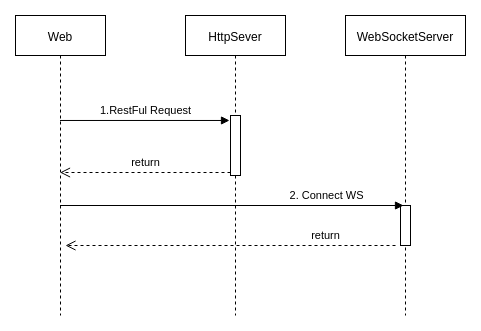

The diagram above was exported from draw.io. Its source (the exported page's mxGraphModel, read from the mxfile embedded in the PNG):
<mxGraphModel dx="1408" dy="858" grid="1" gridSize="10" guides="1" tooltips="1" connect="1" arrows="1" fold="1" page="1" pageScale="1" pageWidth="850" pageHeight="1400" math="0" shadow="0">
  <root>
    <mxCell id="0" />
    <mxCell id="1" parent="0" />
    <mxCell id="EyWQEBwn1XA7ZWazWTwo-11" value="Web" style="shape=umlLifeline;perimeter=lifelinePerimeter;whiteSpace=wrap;html=1;container=1;collapsible=0;recursiveResize=0;outlineConnect=0;" parent="1" vertex="1">
      <mxGeometry x="150" y="440" width="90" height="300" as="geometry" />
    </mxCell>
    <mxCell id="EyWQEBwn1XA7ZWazWTwo-12" value="HttpSever" style="shape=umlLifeline;perimeter=lifelinePerimeter;whiteSpace=wrap;html=1;container=1;collapsible=0;recursiveResize=0;outlineConnect=0;" parent="1" vertex="1">
      <mxGeometry x="320" y="440" width="100" height="300" as="geometry" />
    </mxCell>
    <mxCell id="EyWQEBwn1XA7ZWazWTwo-15" value="" style="html=1;points=[];perimeter=orthogonalPerimeter;" parent="EyWQEBwn1XA7ZWazWTwo-12" vertex="1">
      <mxGeometry x="45" y="100" width="10" height="60" as="geometry" />
    </mxCell>
    <mxCell id="EyWQEBwn1XA7ZWazWTwo-13" value="WebSocketServer" style="shape=umlLifeline;perimeter=lifelinePerimeter;whiteSpace=wrap;html=1;container=1;collapsible=0;recursiveResize=0;outlineConnect=0;" parent="1" vertex="1">
      <mxGeometry x="480" y="440" width="120" height="300" as="geometry" />
    </mxCell>
    <mxCell id="EyWQEBwn1XA7ZWazWTwo-18" value="" style="html=1;points=[];perimeter=orthogonalPerimeter;" parent="EyWQEBwn1XA7ZWazWTwo-13" vertex="1">
      <mxGeometry x="55" y="190" width="10" height="40" as="geometry" />
    </mxCell>
    <mxCell id="EyWQEBwn1XA7ZWazWTwo-16" value="1.RestFul Request" style="html=1;verticalAlign=bottom;endArrow=block;entryX=-0.1;entryY=0.083;entryDx=0;entryDy=0;entryPerimeter=0;" parent="1" source="EyWQEBwn1XA7ZWazWTwo-11" target="EyWQEBwn1XA7ZWazWTwo-15" edge="1">
      <mxGeometry relative="1" as="geometry">
        <mxPoint x="340" y="550" as="sourcePoint" />
      </mxGeometry>
    </mxCell>
    <mxCell id="EyWQEBwn1XA7ZWazWTwo-17" value="return" style="html=1;verticalAlign=bottom;endArrow=open;dashed=1;endSize=8;exitX=0;exitY=0.95;" parent="1" source="EyWQEBwn1XA7ZWazWTwo-15" target="EyWQEBwn1XA7ZWazWTwo-11" edge="1">
      <mxGeometry relative="1" as="geometry">
        <mxPoint x="200" y="610" as="targetPoint" />
      </mxGeometry>
    </mxCell>
    <mxCell id="EyWQEBwn1XA7ZWazWTwo-19" value="2. Connect WS" style="html=1;verticalAlign=bottom;endArrow=block;entryX=0.3;entryY=0;entryDx=0;entryDy=0;entryPerimeter=0;" parent="1" source="EyWQEBwn1XA7ZWazWTwo-11" target="EyWQEBwn1XA7ZWazWTwo-18" edge="1">
      <mxGeometry x="0.5459" relative="1" as="geometry">
        <mxPoint x="190" y="640.02" as="sourcePoint" />
        <mxPoint x="359.99" y="640" as="targetPoint" />
        <mxPoint as="offset" />
      </mxGeometry>
    </mxCell>
    <mxCell id="EyWQEBwn1XA7ZWazWTwo-20" value="return" style="html=1;verticalAlign=bottom;endArrow=open;dashed=1;endSize=8;" parent="1" edge="1">
      <mxGeometry x="-0.5758" relative="1" as="geometry">
        <mxPoint x="530" y="670" as="sourcePoint" />
        <mxPoint x="200" y="670" as="targetPoint" />
        <mxPoint as="offset" />
      </mxGeometry>
    </mxCell>
  </root>
</mxGraphModel>